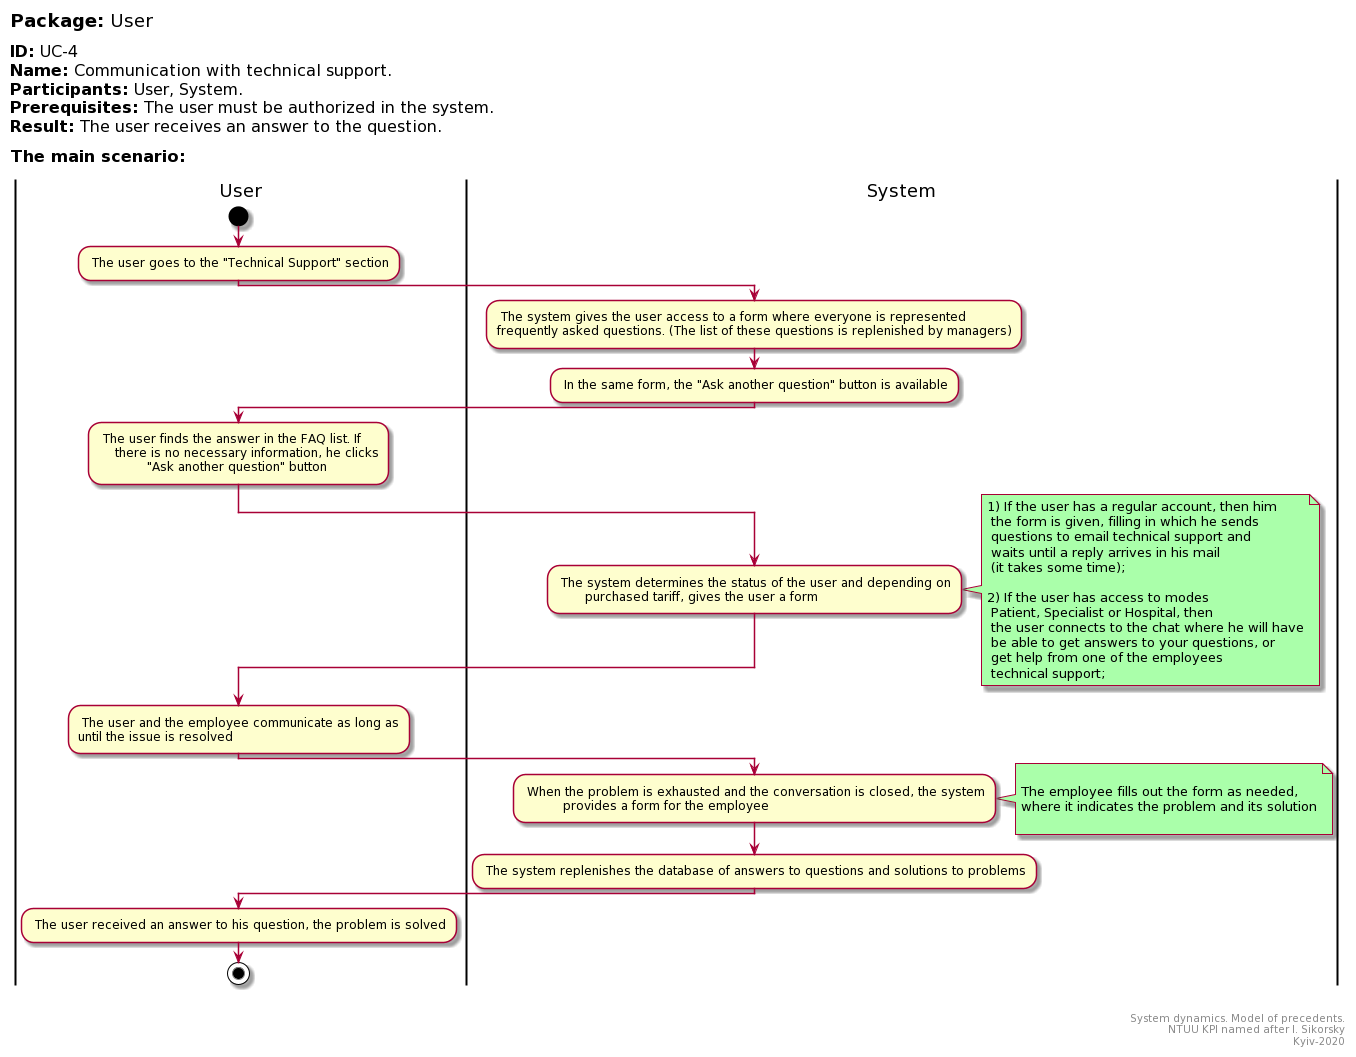

The diagram above was rendered by PlantUML. Its source (embedded in the PNG):
@startuml
left header
<font color=000 size=18><b>Package:</b> User

<font color=000 size=16><b>ID:</b> UC-4
<font color=000 size=16><b>Name:</b> Communication with technical support.
<font color=000 size=16><b>Participants:</b> User, System.
<font color=000 size=16><b>Prerequisites:</b> The user must be authorized in the system.
<font color=000 size=16><b>Result:</b> The user receives an answer to the question.

<font color=000 size=16><b>The main scenario:</b>

end header

|User|
start
: The user goes to the "Technical Support" section;

|System|
: The system gives the user access to a form where everyone is represented
frequently asked questions. (The list of these questions is replenished by managers);

: In the same form, the "Ask another question" button is available;

|User|
: The user finds the answer in the FAQ list. If
    there is no necessary information, he clicks
            "Ask another question" button;
           
|System|
: The system determines the status of the user and depending on
       purchased tariff, gives the user a form;
      
note right #aaffaa
  1) If the user has a regular account, then him
   the form is given, filling in which he sends
   questions to email technical support and
   waits until a reply arrives in his mail
   (it takes some time); 

  2) If the user has access to modes
   Patient, Specialist or Hospital, then
   the user connects to the chat where he will have
   be able to get answers to your questions, or
   get help from one of the employees
   technical support;  
end note    

|User|
: The user and the employee communicate as long as
until the issue is resolved;
      
|System|
: When the problem is exhausted and the conversation is closed, the system
          provides a form for the employee;
note right #aaffaa

The employee fills out the form as needed,
where it indicates the problem and its solution

end note

: The system replenishes the database of answers to questions and solutions to problems;


|User|

: The user received an answer to his question, the problem is solved;

stop;

right footer


System dynamics. Model of precedents.
NTUU KPI named after I. Sikorsky
Kyiv-2020
end footer
@enduml